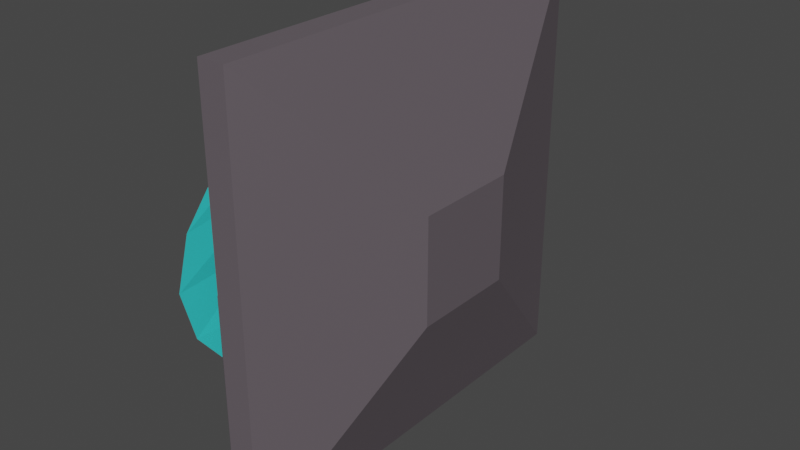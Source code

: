 # Source: flat_impulse_thruster.blend  (saved by Blender 2.83.19; exported with 4.5.12 LTS)
import bpy
from mathutils import Matrix  # noqa: F401  (used for matrix-valued properties, if any)

bpy.ops.wm.read_factory_settings(use_empty=True)
scene = bpy.context.scene
scene.name = 'Scene'

# ---- collections
col_collection = bpy.data.collections.new('Collection'); scene.collection.children.link(col_collection)

# ---- materials (node trees are filled in below, after node groups)
mat_metal_001 = bpy.data.materials.new('Metal.001')
mat_metal_001.use_transparent_shadow = False
mat_energy = bpy.data.materials.new('Energy')
mat_energy.use_transparent_shadow = False

# ---- material node trees
mat_metal_001.use_nodes = True; mat_metal_001.node_tree.nodes.clear()
_N = mat_metal_001.node_tree.nodes; _L = mat_metal_001.node_tree.links
n0 = _N.new('ShaderNodeBsdfPrincipled'); n0.name = 'Principled BSDF'; n0.location = (10, 300)
n0.distribution = 'GGX'
n0.subsurface_method = 'BURLEY'
n0.inputs[0].default_value = (0.2203, 0.186, 0.2114, 1.0)
n0.inputs[1].default_value = 0.4833
n0.inputs[3].default_value = 1.45
n0.inputs[27].default_value = (0.0, 0.0, 0.0, 1.0)
n0.inputs[28].default_value = 1.0
n1 = _N.new('ShaderNodeOutputMaterial'); n1.name = 'Material Output'; n1.location = (300, 300)
_L.new(n0.outputs[0], n1.inputs[0])
n1.is_active_output = True
mat_energy.use_nodes = True; mat_energy.node_tree.nodes.clear()
_N = mat_energy.node_tree.nodes; _L = mat_energy.node_tree.links
n0 = _N.new('ShaderNodeBsdfPrincipled'); n0.name = 'Principled BSDF'; n0.location = (10, 300)
n0.distribution = 'GGX'
n0.subsurface_method = 'BURLEY'
n0.inputs[0].default_value = (0.04761, 0.8, 0.8, 1.0)
n0.inputs[3].default_value = 1.45
n0.inputs[27].default_value = (0.0, 0.0, 0.0, 1.0)
n0.inputs[28].default_value = 1.0
n1 = _N.new('ShaderNodeOutputMaterial'); n1.name = 'Material Output'; n1.location = (300, 300)
_L.new(n0.outputs[0], n1.inputs[0])
n1.is_active_output = True

# ---- world
world_world = bpy.data.worlds.new('World'); scene.world = world_world
world_world.use_nodes = True; world_world.node_tree.nodes.clear()
_N = world_world.node_tree.nodes; _L = world_world.node_tree.links
n0 = _N.new('ShaderNodeOutputWorld'); n0.name = 'World Output'; n0.location = (300, 300)
n1 = _N.new('ShaderNodeBackground'); n1.name = 'Background'; n1.location = (10, 300)
n1.inputs[0].default_value = (0.05088, 0.05088, 0.05088, 1.0)
_L.new(n1.outputs[0], n0.inputs[0])
n0.is_active_output = True
world_world.color = (0.05088, 0.05088, 0.05088)
world_world.use_sun_shadow = False
world_world.sun_shadow_jitter_overblur = 0.0

# ---- meshes
me_cube = bpy.data.meshes.new('Cube')
me_cube.from_pydata([(4.0, 4.0, 4.0), (4.0, 4.0, -4.0), (4.0, -4.0, 4.0), (4.0, -4.0, -4.0), (3.0, 2.662, 2.662), (3.0, 2.662, -2.662), (3.0, -2.662, 2.662), (3.0, -2.662, -2.662), (5.0, 1.0, 1.0), (5.0, 1.0, -1.0), (5.0, -1.0, 1.0), (5.0, -1.0, -1.0), (3.0, 0.0, -3.6), (3.5, 4.0, -4.0), (4.0, 4.0, 0.0), (3.0, -3.6, 0.0), (4.0, -4.0, 0.0), (3.0, 3.6, 0.0), (3.5, -4.0, 4.0), (4.0, 0.0, 4.0), (3.5, -4.0, -4.0), (3.0, 0.0, 3.6), (3.5, 4.0, 4.0), (4.0, 0.0, -4.0), (5.0, 1.0, 0.0), (5.0, -1.0, 0.0), (5.0, 0.0, 1.0), (5.0, 0.0, -1.0), (4.5, -2.5, -2.5), (4.5, -2.5, 2.5), (4.5, 2.5, 2.5), (4.5, 2.5, -2.5), (4.5, 0.0, 2.5), (4.5, 0.0, -2.5), (4.5, 2.5, 0.0), (5.0, 0.0, 0.0), (3.5, 4.0, 0.0), (4.5, -2.5, 0.0), (3.5, 0.0, -4.0), (3.5, -4.0, 0.0), (3.5, 0.0, 4.0), (2.881, -0.01503, -1.26), (2.881, -0.927, -0.9384), (2.881, -1.248, -0.02643), (2.881, -0.927, 0.8856), (2.881, 1.218, -0.02643), (2.881, 0.897, -0.9384), (2.881, -0.01503, 1.207), (2.881, 0.897, 0.8856), (2.881, -0.01503, -0.02643), (2.498, 7.377e-09, -2.414), (2.498, -2.976, -1.785), (2.498, -3.914, 0.0), (2.498, -2.976, 1.785), (2.498, 3.914, 0.0), (2.498, 2.976, -1.785), (2.498, 7.377e-09, 2.414), (2.498, 2.976, 1.785), (2.198, 4.28e-09, 0.0), (2.498, -1.556, -2.197), (2.498, -3.661, 0.9338), (2.498, 3.661, -0.9338), (2.498, 1.556, 2.197), (2.498, 1.556, -2.197), (2.498, -3.661, -0.9338), (2.498, 3.661, 0.9338), (2.498, -1.556, 2.197), (2.348, 2.105, 0.0), (2.348, -2.105, 0.0), (2.348, 4.28e-09, -1.263), (2.348, 4.28e-09, 1.263), (2.423, -1.83, 1.098), (2.423, -1.83, -1.098), (2.423, 1.83, -1.098), (2.423, 1.83, 1.098)], [], [(40, 21, 6, 18), (39, 18, 6, 15), (7, 15, 43, 42), (38, 23, 3, 20), (37, 28, 11, 25), (36, 22, 0, 14), (35, 26, 10, 25), (34, 30, 8, 24), (33, 31, 9, 27), (32, 29, 10, 26), (30, 32, 26, 8), (0, 19, 32, 30), (19, 2, 29, 32), (28, 33, 27, 11), (3, 23, 33, 28), (23, 1, 31, 33), (31, 34, 24, 9), (1, 14, 34, 31), (14, 0, 30, 34), (27, 35, 25, 11), (9, 24, 35, 27), (24, 8, 26, 35), (13, 36, 14, 1), (5, 17, 36, 13), (17, 4, 22, 36), (29, 37, 25, 10), (2, 16, 37, 29), (16, 3, 28, 37), (12, 38, 20, 7), (5, 13, 38, 12), (13, 1, 23, 38), (15, 6, 44, 43), (4, 17, 45, 48), (17, 5, 46, 45), (20, 39, 15, 7), (3, 16, 39, 20), (16, 2, 18, 39), (19, 40, 18, 2), (0, 22, 40, 19), (22, 4, 21, 40), (46, 41, 49), (48, 45, 49), (43, 44, 49), (47, 48, 49), (12, 7, 42, 41), (5, 12, 41, 46), (21, 4, 48, 47), (6, 21, 47, 44), (74, 62, 57, 65), (73, 67, 54, 61), (72, 68, 58, 69), (71, 66, 56, 70), (42, 43, 49), (44, 47, 49), (41, 42, 49), (45, 46, 49), (68, 71, 70, 58), (52, 60, 71, 68), (60, 53, 66, 71), (59, 72, 69, 50), (51, 64, 72, 59), (64, 52, 68, 72), (63, 73, 61, 55), (50, 69, 73, 63), (69, 58, 67, 73), (67, 74, 65, 54), (58, 70, 74, 67), (70, 56, 62, 74)])
me_cube.polygons.foreach_set('material_index', [0, 0, 0, 0, 0, 0, 0, 0, 0, 0, 0, 0, 0, 0, 0, 0, 0, 0, 0, 0, 0, 0, 0, 0, 0, 0, 0, 0, 0, 0, 0, 0, 0, 0, 0, 0, 0, 0, 0, 0, 0, 0, 0, 0, 0, 0, 0, 0, 1, 1, 1, 1, 0, 0, 0, 0, 1, 1, 1, 1, 1, 1, 1, 1, 1, 1, 1, 1])
_uv = me_cube.uv_layers.new(name='UVMap')
_uv.uv.foreach_set('vector', [0.75, 0.625, 0.875, 0.625, 0.875, 0.75, 0.75, 0.75, 0.5, 0.875, 0.625, 0.875, 0.625, 1.0, 0.5, 1.0, 0.375, 1.0, 0.5, 1.0, 0.5, 1.0, 0.375, 1.0, 0.25, 0.625, 0.375, 0.625, 0.375, 0.75, 0.25, 0.75, 0.5, 0.75, 0.375, 0.75, 0.375, 0.75, 0.5, 0.75, 0.5, 0.375, 0.625, 0.375, 0.625, 0.5, 0.5, 0.5, 0.5, 0.625, 0.625, 0.625, 0.625, 0.75, 0.5, 0.75, 0.5, 0.5, 0.625, 0.5, 0.625, 0.5, 0.5, 0.5, 0.375, 0.625, 0.375, 0.5, 0.375, 0.5, 0.375, 0.625, 0.625, 0.625, 0.625, 0.75, 0.625, 0.75, 0.625, 0.625, 0.625, 0.5, 0.625, 0.625, 0.625, 0.625, 0.625, 0.5, 0.625, 0.5, 0.625, 0.625, 0.625, 0.625, 0.625, 0.5, 0.625, 0.625, 0.625, 0.75, 0.625, 0.75, 0.625, 0.625, 0.375, 0.75, 0.375, 0.625, 0.375, 0.625, 0.375, 0.75, 0.375, 0.75, 0.375, 0.625, 0.375, 0.625, 0.375, 0.75, 0.375, 0.625, 0.375, 0.5, 0.375, 0.5, 0.375, 0.625, 0.375, 0.5, 0.5, 0.5, 0.5, 0.5, 0.375, 0.5, 0.375, 0.5, 0.5, 0.5, 0.5, 0.5, 0.375, 0.5, 0.5, 0.5, 0.625, 0.5, 0.625, 0.5, 0.5, 0.5, 0.375, 0.625, 0.5, 0.625, 0.5, 0.75, 0.375, 0.75, 0.375, 0.5, 0.5, 0.5, 0.5, 0.625, 0.375, 0.625, 0.5, 0.5, 0.625, 0.5, 0.625, 0.625, 0.5, 0.625, 0.375, 0.375, 0.5, 0.375, 0.5, 0.5, 0.375, 0.5, 0.375, 0.25, 0.5, 0.25, 0.5, 0.375, 0.375, 0.375, 0.5, 0.25, 0.625, 0.25, 0.625, 0.375, 0.5, 0.375, 0.625, 0.75, 0.5, 0.75, 0.5, 0.75, 0.625, 0.75, 0.625, 0.75, 0.5, 0.75, 0.5, 0.75, 0.625, 0.75, 0.5, 0.75, 0.375, 0.75, 0.375, 0.75, 0.5, 0.75, 0.125, 0.625, 0.25, 0.625, 0.25, 0.75, 0.125, 0.75, 0.125, 0.5, 0.25, 0.5, 0.25, 0.625, 0.125, 0.625, 0.25, 0.5, 0.375, 0.5, 0.375, 0.625, 0.25, 0.625, 0.5, 1.0, 0.625, 1.0, 0.625, 1.0, 0.5, 1.0, 0.625, 0.25, 0.5, 0.25, 0.5, 0.25, 0.625, 0.25, 0.5, 0.25, 0.375, 0.25, 0.375, 0.25, 0.5, 0.25, 0.375, 0.875, 0.5, 0.875, 0.5, 1.0, 0.375, 1.0, 0.375, 0.75, 0.5, 0.75, 0.5, 0.875, 0.375, 0.875, 0.5, 0.75, 0.625, 0.75, 0.625, 0.875, 0.5, 0.875, 0.625, 0.625, 0.75, 0.625, 0.75, 0.75, 0.625, 0.75, 0.625, 0.5, 0.75, 0.5, 0.75, 0.625, 0.625, 0.625, 0.75, 0.5, 0.875, 0.5, 0.875, 0.625, 0.75, 0.625, 0.125, 0.5, 0.125, 0.625, 0.125, 0.5, 0.625, 0.25, 0.5, 0.25, 0.625, 0.25, 0.5, 1.0, 0.625, 1.0, 0.5, 1.0, 0.875, 0.625, 0.875, 0.5, 0.875, 0.625, 0.125, 0.625, 0.125, 0.75, 0.125, 0.75, 0.125, 0.625, 0.125, 0.5, 0.125, 0.625, 0.125, 0.625, 0.125, 0.5, 0.875, 0.625, 0.875, 0.5, 0.875, 0.5, 0.875, 0.625, 0.875, 0.75, 0.875, 0.625, 0.875, 0.625, 0.875, 0.75, 0.5625, 0.1875, 0.625, 0.1875, 0.625, 0.25, 0.5625, 0.25, 0.4375, 0.1875, 0.5, 0.1875, 0.5, 0.25, 0.4375, 0.25, 0.4375, 0.0625, 0.5, 0.0625, 0.5, 0.125, 0.4375, 0.125, 0.5625, 0.0625, 0.625, 0.0625, 0.625, 0.125, 0.5625, 0.125, 0.375, 1.0, 0.5, 1.0, 0.375, 1.0, 0.875, 0.75, 0.875, 0.625, 0.875, 0.75, 0.125, 0.625, 0.125, 0.75, 0.125, 0.625, 0.5, 0.25, 0.375, 0.25, 0.5, 0.25, 0.5, 0.0625, 0.5625, 0.0625, 0.5625, 0.125, 0.5, 0.125, 0.5, 0.0, 0.5625, 0.0, 0.5625, 0.0625, 0.5, 0.0625, 0.5625, 0.0, 0.625, 0.0, 0.625, 0.0625, 0.5625, 0.0625, 0.375, 0.0625, 0.4375, 0.0625, 0.4375, 0.125, 0.375, 0.125, 0.375, 0.0, 0.4375, 0.0, 0.4375, 0.0625, 0.375, 0.0625, 0.4375, 0.0, 0.5, 0.0, 0.5, 0.0625, 0.4375, 0.0625, 0.375, 0.1875, 0.4375, 0.1875, 0.4375, 0.25, 0.375, 0.25, 0.375, 0.125, 0.4375, 0.125, 0.4375, 0.1875, 0.375, 0.1875, 0.4375, 0.125, 0.5, 0.125, 0.5, 0.1875, 0.4375, 0.1875, 0.5, 0.1875, 0.5625, 0.1875, 0.5625, 0.25, 0.5, 0.25, 0.5, 0.125, 0.5625, 0.125, 0.5625, 0.1875, 0.5, 0.1875, 0.5625, 0.125, 0.625, 0.125, 0.625, 0.1875, 0.5625, 0.1875])
me_cube.materials.append(mat_metal_001)
me_cube.materials.append(mat_energy)
me_cube.use_remesh_preserve_volume = False
me_cube.use_remesh_preserve_attributes = False
me_cube.use_mirror_vertex_groups = False
me_cube.update()

# ---- objects
ob_cube = bpy.data.objects.new('Cube', me_cube)

# ---- transforms, parenting, visibility, modifiers, constraints
ob_cube.location = (0.0, 0.0, 0.0)
ob_cube.lock_rotations_4d = False
ob_cube.empty_display_type = 'ARROWS'
ob_cube.lineart.crease_threshold = 0.0

# ---- collection membership
col_collection.objects.link(ob_cube)

# ---- scene / render settings (as saved in the file)
scene.frame_start = 1; scene.frame_end = 250; scene.frame_set(16)
scene.render.engine = 'BLENDER_EEVEE_NEXT'
scene.cycles.use_denoising = False
scene.cycles.samples = 128
scene.cycles.sampling_pattern = 'TABULATED_SOBOL'
scene.cycles.use_adaptive_sampling = False
scene.cycles.use_light_tree = False
scene.view_settings.view_transform = 'Filmic'
bpy.context.view_layer.update()

# ---- added for rendering (the .blend has no active camera and no usable light): camera, sun
cam_auto = bpy.data.cameras.new('AutoCamera')
cam_auto.lens = 50.0
cam_auto.sensor_width = 36.0
cam_auto.clip_end = 1000.0
ob_auto_camera = bpy.data.objects.new('AutoCamera', cam_auto)
scene.collection.objects.link(ob_auto_camera)
ob_auto_camera.location = (14.383, -12.9407, 8.62715)
ob_auto_camera.rotation_euler = (1.09748, -7.21219e-08, 0.694738)
scene.camera = ob_auto_camera
light_auto_sun = bpy.data.lights.new('AutoSun', 'SUN')
light_auto_sun.energy = 3.0
light_auto_sun.angle = 0.0523599
ob_auto_sun = bpy.data.objects.new('AutoSun', light_auto_sun)
scene.collection.objects.link(ob_auto_sun)
ob_auto_sun.rotation_euler = (0.872665, 0.174533, 0.523599)
bpy.context.view_layer.update()
